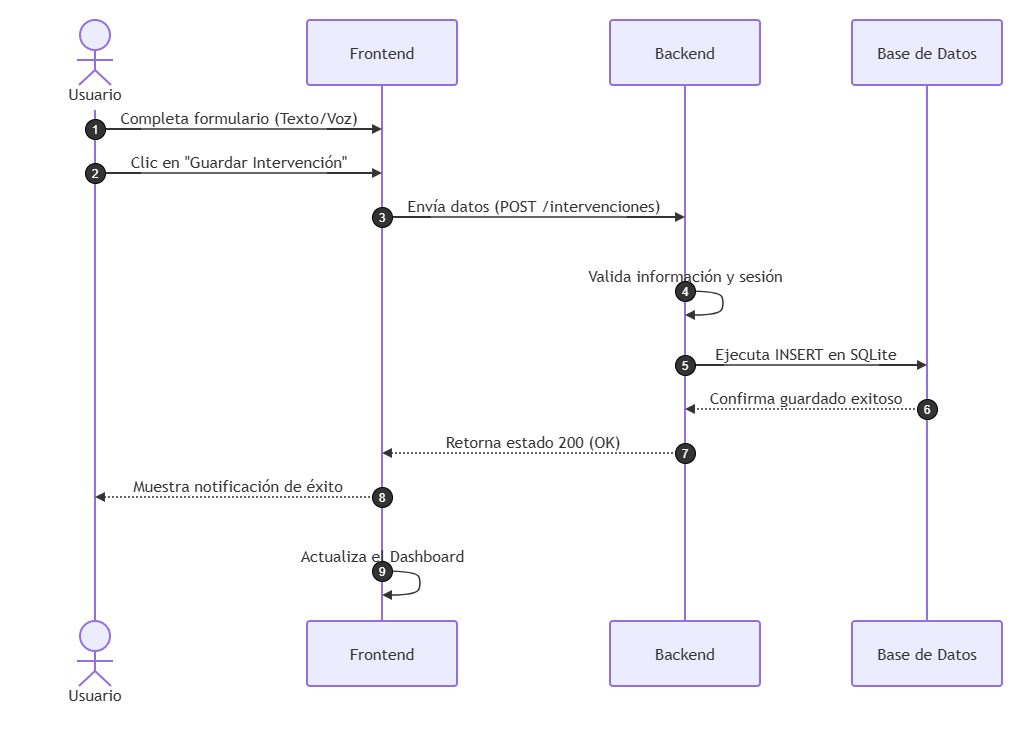

The diagram above was exported from draw.io. Its source (the exported page's mxGraphModel, read from the mxfile embedded in the PNG):
<mxGraphModel dx="766" dy="420" grid="1" gridSize="10" guides="1" tooltips="1" connect="1" arrows="1" fold="1" page="1" pageScale="1" pageWidth="827" pageHeight="1169" math="0" shadow="0">
  <root>
    <mxCell id="0" />
    <mxCell id="1" parent="0" />
    <UserObject label="" mermaidData="{&#10;  &quot;data&quot;: &quot;sequenceDiagram\n    autonumber\n    actor Usuario\n    participant Frontend\n    participant Backend\n    participant BD as Base de Datos\n\n    Usuario-&gt;&gt;Frontend: Completa formulario (Texto/Voz)\n    Usuario-&gt;&gt;Frontend: Clic en \&quot;Guardar Intervención\&quot;\n    Frontend-&gt;&gt;Backend: Envía datos (POST /intervenciones)\n    Backend-&gt;&gt;Backend: Valida información y sesión\n    Backend-&gt;&gt;BD: Ejecuta INSERT en SQLite\n    BD--&gt;&gt;Backend: Confirma guardado exitoso\n    Backend--&gt;&gt;Frontend: Retorna estado 200 (OK)\n    Frontend--&gt;&gt;Usuario: Muestra notificación de éxito\n    Frontend-&gt;&gt;Frontend: Actualiza el Dashboard&quot;,&#10;  &quot;config&quot;: null&#10;}" id="E4Dx7ow1eVPbdkx0y6tx-18">
      <mxCell connectable="0" parent="1" style="group;transparentBounds=1;editIcon=1;lockedGroup=0;groupPadding=20;" vertex="1">
        <mxGeometry as="geometry" />
      </mxCell>
    </UserObject>
    <UserObject label="Usuario" mermaidId="n:Usuario" mermaidBaseStyle="html=1;shape=umlLifeline;perimeter=lifelinePerimeter;whiteSpace=wrap;container=1;dropTarget=0;collapsible=0;recursiveResize=0;outlineConnect=0;portConstraint=eastwest;newEdgeStyle={&quot;edgeStyle&quot;:&quot;elbowEdgeStyle&quot;,&quot;elbow&quot;:&quot;vertical&quot;,&quot;curved&quot;:0,&quot;rounded&quot;:0};lifelineDashed=0;strokeWidth=2;rounded=1;absoluteArcSize=1;arcSize=6;lifelineColor=light-dark(#9370DB,#cccccc);participant=seqActorStick;verticalAlign=bottom;align=center;spacingBottom=4;size=90;fillColor=light-dark(#ECECFF,#1f2020);strokeColor=light-dark(#9370DB,#cccccc);fontColor=light-dark(#333333,#cccccc);fontFamily=Trebuchet MS,Verdana,Arial,sans-serif;fontSize=16;" mermaidBaseValue="Usuario" id="E4Dx7ow1eVPbdkx0y6tx-19">
      <mxCell parent="E4Dx7ow1eVPbdkx0y6tx-18" style="html=1;shape=umlLifeline;perimeter=lifelinePerimeter;whiteSpace=wrap;container=1;dropTarget=0;collapsible=0;recursiveResize=0;outlineConnect=0;portConstraint=eastwest;newEdgeStyle={&quot;edgeStyle&quot;:&quot;elbowEdgeStyle&quot;,&quot;elbow&quot;:&quot;vertical&quot;,&quot;curved&quot;:0,&quot;rounded&quot;:0};lifelineDashed=0;strokeWidth=2;rounded=1;absoluteArcSize=1;arcSize=6;lifelineColor=light-dark(#9370DB,#cccccc);participant=seqActorStick;verticalAlign=bottom;align=center;spacingBottom=4;size=90;fillColor=light-dark(#ECECFF,#1f2020);strokeColor=light-dark(#9370DB,#cccccc);fontColor=light-dark(#333333,#cccccc);fontFamily=Trebuchet MS,Verdana,Arial,sans-serif;fontSize=16;" vertex="1">
        <mxGeometry height="601" width="150" x="40" y="60" as="geometry" />
      </mxCell>
    </UserObject>
    <mxCell id="E4Dx7ow1eVPbdkx0y6tx-20" parent="E4Dx7ow1eVPbdkx0y6tx-18" style="html=1;shape=umlLifeline;perimeter=lifelinePerimeter;whiteSpace=wrap;container=1;dropTarget=0;collapsible=0;recursiveResize=0;outlineConnect=0;portConstraint=eastwest;lifelineDashed=0;strokeWidth=2;rounded=1;absoluteArcSize=1;arcSize=6;lifelineColor=light-dark(#9370DB,#cccccc);size=90;participant=seqActorStick;verticalAlign=bottom;align=center;spacingBottom=4;fillColor=light-dark(#ECECFF,#1f2020);strokeColor=light-dark(#9370DB,#cccccc);fontColor=light-dark(#333333,#cccccc);fontFamily=Trebuchet MS,Verdana,Arial,sans-serif;fontSize=16;" value="Usuario" vertex="1">
      <mxGeometry height="90" width="150" x="40" y="661" as="geometry" />
    </mxCell>
    <UserObject label="Frontend" mermaidId="n:Frontend" mermaidBaseStyle="html=1;shape=umlLifeline;perimeter=lifelinePerimeter;whiteSpace=wrap;container=1;dropTarget=0;collapsible=0;recursiveResize=0;outlineConnect=0;portConstraint=eastwest;newEdgeStyle={&quot;edgeStyle&quot;:&quot;elbowEdgeStyle&quot;,&quot;elbow&quot;:&quot;vertical&quot;,&quot;curved&quot;:0,&quot;rounded&quot;:0};lifelineDashed=0;strokeWidth=2;rounded=1;absoluteArcSize=1;arcSize=6;lifelineColor=light-dark(#9370DB,#cccccc);size=65;fillColor=light-dark(#ECECFF,#1f2020);strokeColor=light-dark(#9370DB,#cccccc);fontColor=light-dark(#333333,#cccccc);fontFamily=Trebuchet MS,Verdana,Arial,sans-serif;fontSize=16;" mermaidBaseValue="Frontend" id="E4Dx7ow1eVPbdkx0y6tx-21">
      <mxCell parent="E4Dx7ow1eVPbdkx0y6tx-18" style="html=1;shape=umlLifeline;perimeter=lifelinePerimeter;whiteSpace=wrap;container=1;dropTarget=0;collapsible=0;recursiveResize=0;outlineConnect=0;portConstraint=eastwest;newEdgeStyle={&quot;edgeStyle&quot;:&quot;elbowEdgeStyle&quot;,&quot;elbow&quot;:&quot;vertical&quot;,&quot;curved&quot;:0,&quot;rounded&quot;:0};lifelineDashed=0;strokeWidth=2;rounded=1;absoluteArcSize=1;arcSize=6;lifelineColor=light-dark(#9370DB,#cccccc);size=65;fillColor=light-dark(#ECECFF,#1f2020);strokeColor=light-dark(#9370DB,#cccccc);fontColor=light-dark(#333333,#cccccc);fontFamily=Trebuchet MS,Verdana,Arial,sans-serif;fontSize=16;" vertex="1">
        <mxGeometry height="601" width="150" x="327" y="60" as="geometry" />
      </mxCell>
    </UserObject>
    <mxCell id="E4Dx7ow1eVPbdkx0y6tx-22" parent="E4Dx7ow1eVPbdkx0y6tx-18" style="html=1;rounded=1;absoluteArcSize=1;arcSize=6;verticalAlign=middle;align=center;strokeWidth=2;whiteSpace=wrap;fillColor=light-dark(#ECECFF,#1f2020);strokeColor=light-dark(#9370DB,#cccccc);fontColor=light-dark(#333333,#cccccc);fontFamily=Trebuchet MS,Verdana,Arial,sans-serif;fontSize=16;" value="Frontend" vertex="1">
      <mxGeometry height="65" width="150" x="327" y="661" as="geometry" />
    </mxCell>
    <UserObject label="Backend" mermaidId="n:Backend" mermaidBaseStyle="html=1;shape=umlLifeline;perimeter=lifelinePerimeter;whiteSpace=wrap;container=1;dropTarget=0;collapsible=0;recursiveResize=0;outlineConnect=0;portConstraint=eastwest;newEdgeStyle={&quot;edgeStyle&quot;:&quot;elbowEdgeStyle&quot;,&quot;elbow&quot;:&quot;vertical&quot;,&quot;curved&quot;:0,&quot;rounded&quot;:0};lifelineDashed=0;strokeWidth=2;rounded=1;absoluteArcSize=1;arcSize=6;lifelineColor=light-dark(#9370DB,#cccccc);size=65;fillColor=light-dark(#ECECFF,#1f2020);strokeColor=light-dark(#9370DB,#cccccc);fontColor=light-dark(#333333,#cccccc);fontFamily=Trebuchet MS,Verdana,Arial,sans-serif;fontSize=16;" mermaidBaseValue="Backend" id="E4Dx7ow1eVPbdkx0y6tx-23">
      <mxCell parent="E4Dx7ow1eVPbdkx0y6tx-18" style="html=1;shape=umlLifeline;perimeter=lifelinePerimeter;whiteSpace=wrap;container=1;dropTarget=0;collapsible=0;recursiveResize=0;outlineConnect=0;portConstraint=eastwest;newEdgeStyle={&quot;edgeStyle&quot;:&quot;elbowEdgeStyle&quot;,&quot;elbow&quot;:&quot;vertical&quot;,&quot;curved&quot;:0,&quot;rounded&quot;:0};lifelineDashed=0;strokeWidth=2;rounded=1;absoluteArcSize=1;arcSize=6;lifelineColor=light-dark(#9370DB,#cccccc);size=65;fillColor=light-dark(#ECECFF,#1f2020);strokeColor=light-dark(#9370DB,#cccccc);fontColor=light-dark(#333333,#cccccc);fontFamily=Trebuchet MS,Verdana,Arial,sans-serif;fontSize=16;" vertex="1">
        <mxGeometry height="601" width="150" x="630" y="60" as="geometry" />
      </mxCell>
    </UserObject>
    <mxCell id="E4Dx7ow1eVPbdkx0y6tx-24" parent="E4Dx7ow1eVPbdkx0y6tx-18" style="html=1;rounded=1;absoluteArcSize=1;arcSize=6;verticalAlign=middle;align=center;strokeWidth=2;whiteSpace=wrap;fillColor=light-dark(#ECECFF,#1f2020);strokeColor=light-dark(#9370DB,#cccccc);fontColor=light-dark(#333333,#cccccc);fontFamily=Trebuchet MS,Verdana,Arial,sans-serif;fontSize=16;" value="Backend" vertex="1">
      <mxGeometry height="65" width="150" x="630" y="661" as="geometry" />
    </mxCell>
    <UserObject label="Base de Datos" mermaidId="n:BD" mermaidBaseStyle="html=1;shape=umlLifeline;perimeter=lifelinePerimeter;whiteSpace=wrap;container=1;dropTarget=0;collapsible=0;recursiveResize=0;outlineConnect=0;portConstraint=eastwest;newEdgeStyle={&quot;edgeStyle&quot;:&quot;elbowEdgeStyle&quot;,&quot;elbow&quot;:&quot;vertical&quot;,&quot;curved&quot;:0,&quot;rounded&quot;:0};lifelineDashed=0;strokeWidth=2;rounded=1;absoluteArcSize=1;arcSize=6;lifelineColor=light-dark(#9370DB,#cccccc);size=65;fillColor=light-dark(#ECECFF,#1f2020);strokeColor=light-dark(#9370DB,#cccccc);fontColor=light-dark(#333333,#cccccc);fontFamily=Trebuchet MS,Verdana,Arial,sans-serif;fontSize=16;" mermaidBaseValue="Base de Datos" id="E4Dx7ow1eVPbdkx0y6tx-25">
      <mxCell parent="E4Dx7ow1eVPbdkx0y6tx-18" style="html=1;shape=umlLifeline;perimeter=lifelinePerimeter;whiteSpace=wrap;container=1;dropTarget=0;collapsible=0;recursiveResize=0;outlineConnect=0;portConstraint=eastwest;newEdgeStyle={&quot;edgeStyle&quot;:&quot;elbowEdgeStyle&quot;,&quot;elbow&quot;:&quot;vertical&quot;,&quot;curved&quot;:0,&quot;rounded&quot;:0};lifelineDashed=0;strokeWidth=2;rounded=1;absoluteArcSize=1;arcSize=6;lifelineColor=light-dark(#9370DB,#cccccc);size=65;fillColor=light-dark(#ECECFF,#1f2020);strokeColor=light-dark(#9370DB,#cccccc);fontColor=light-dark(#333333,#cccccc);fontFamily=Trebuchet MS,Verdana,Arial,sans-serif;fontSize=16;" vertex="1">
        <mxGeometry height="601" width="150" x="872" y="60" as="geometry" />
      </mxCell>
    </UserObject>
    <mxCell id="E4Dx7ow1eVPbdkx0y6tx-26" parent="E4Dx7ow1eVPbdkx0y6tx-18" style="html=1;rounded=1;absoluteArcSize=1;arcSize=6;verticalAlign=middle;align=center;strokeWidth=2;whiteSpace=wrap;fillColor=light-dark(#ECECFF,#1f2020);strokeColor=light-dark(#9370DB,#cccccc);fontColor=light-dark(#333333,#cccccc);fontFamily=Trebuchet MS,Verdana,Arial,sans-serif;fontSize=16;" value="Base de Datos" vertex="1">
      <mxGeometry height="65" width="150" x="872" y="661" as="geometry" />
    </mxCell>
    <UserObject label="Completa formulario (Texto/Voz)" mermaidId="e:Usuario-&gt;Frontend#0" mermaidBaseStyle="endArrow=block;verticalAlign=bottom;edgeStyle=elbowEdgeStyle;elbow=vertical;curved=0;rounded=0;fontSize=16;labelBackgroundColor=none;strokeWidth=1.5;strokeColor=light-dark(#333333,#cccccc);fontColor=light-dark(#333333,#cccccc);fontFamily=Trebuchet MS,Verdana,Arial,sans-serif;" mermaidBaseValue="Completa formulario (Texto/Voz)" id="E4Dx7ow1eVPbdkx0y6tx-27">
      <mxCell edge="1" parent="E4Dx7ow1eVPbdkx0y6tx-18" style="endArrow=block;verticalAlign=bottom;edgeStyle=elbowEdgeStyle;elbow=vertical;curved=0;rounded=0;fontSize=16;labelBackgroundColor=none;strokeWidth=1.5;strokeColor=light-dark(#333333,#cccccc);fontColor=light-dark(#333333,#cccccc);fontFamily=Trebuchet MS,Verdana,Arial,sans-serif;">
        <mxGeometry relative="1" as="geometry">
          <Array as="points">
            <mxPoint x="259" y="169" />
          </Array>
          <mxPoint x="115" y="169" as="sourcePoint" />
          <mxPoint x="402" y="169" as="targetPoint" />
        </mxGeometry>
      </mxCell>
    </UserObject>
    <mxCell id="E4Dx7ow1eVPbdkx0y6tx-28" parent="E4Dx7ow1eVPbdkx0y6tx-18" style="ellipse;aspect=fixed;fillColor=light-dark(#333333,#cccccc);align=center;verticalAlign=middle;fontColor=light-dark(#FFFFFF,#333333);fontSize=12;" value="1" vertex="1">
      <mxGeometry height="20" width="20" x="105" y="159" as="geometry" />
    </mxCell>
    <UserObject label="Clic en &quot;Guardar Intervención&quot;" mermaidId="e:Usuario-&gt;Frontend#1" mermaidBaseStyle="endArrow=block;verticalAlign=bottom;edgeStyle=elbowEdgeStyle;elbow=vertical;curved=0;rounded=0;fontSize=16;labelBackgroundColor=none;strokeWidth=1.5;strokeColor=light-dark(#333333,#cccccc);fontColor=light-dark(#333333,#cccccc);fontFamily=Trebuchet MS,Verdana,Arial,sans-serif;" mermaidBaseValue="Clic en &quot;Guardar Intervención&quot;" id="E4Dx7ow1eVPbdkx0y6tx-29">
      <mxCell edge="1" parent="E4Dx7ow1eVPbdkx0y6tx-18" style="endArrow=block;verticalAlign=bottom;edgeStyle=elbowEdgeStyle;elbow=vertical;curved=0;rounded=0;fontSize=16;labelBackgroundColor=none;strokeWidth=1.5;strokeColor=light-dark(#333333,#cccccc);fontColor=light-dark(#333333,#cccccc);fontFamily=Trebuchet MS,Verdana,Arial,sans-serif;">
        <mxGeometry relative="1" as="geometry">
          <Array as="points">
            <mxPoint x="259" y="213" />
          </Array>
          <mxPoint x="115" y="213" as="sourcePoint" />
          <mxPoint x="402" y="213" as="targetPoint" />
        </mxGeometry>
      </mxCell>
    </UserObject>
    <mxCell id="E4Dx7ow1eVPbdkx0y6tx-30" parent="E4Dx7ow1eVPbdkx0y6tx-18" style="ellipse;aspect=fixed;fillColor=light-dark(#333333,#cccccc);align=center;verticalAlign=middle;fontColor=light-dark(#FFFFFF,#333333);fontSize=12;" value="2" vertex="1">
      <mxGeometry height="20" width="20" x="105" y="203" as="geometry" />
    </mxCell>
    <UserObject label="Envía datos (POST /intervenciones)" mermaidId="e:Frontend-&gt;Backend#0" mermaidBaseStyle="endArrow=block;verticalAlign=bottom;edgeStyle=elbowEdgeStyle;elbow=vertical;curved=0;rounded=0;fontSize=16;labelBackgroundColor=none;strokeWidth=1.5;strokeColor=light-dark(#333333,#cccccc);fontColor=light-dark(#333333,#cccccc);fontFamily=Trebuchet MS,Verdana,Arial,sans-serif;" mermaidBaseValue="Envía datos (POST /intervenciones)" id="E4Dx7ow1eVPbdkx0y6tx-31">
      <mxCell edge="1" parent="E4Dx7ow1eVPbdkx0y6tx-18" style="endArrow=block;verticalAlign=bottom;edgeStyle=elbowEdgeStyle;elbow=vertical;curved=0;rounded=0;fontSize=16;labelBackgroundColor=none;strokeWidth=1.5;strokeColor=light-dark(#333333,#cccccc);fontColor=light-dark(#333333,#cccccc);fontFamily=Trebuchet MS,Verdana,Arial,sans-serif;">
        <mxGeometry relative="1" as="geometry">
          <Array as="points">
            <mxPoint x="554" y="257" />
          </Array>
          <mxPoint x="402" y="257" as="sourcePoint" />
          <mxPoint x="705" y="257" as="targetPoint" />
        </mxGeometry>
      </mxCell>
    </UserObject>
    <mxCell id="E4Dx7ow1eVPbdkx0y6tx-32" parent="E4Dx7ow1eVPbdkx0y6tx-18" style="ellipse;aspect=fixed;fillColor=light-dark(#333333,#cccccc);align=center;verticalAlign=middle;fontColor=light-dark(#FFFFFF,#333333);fontSize=12;" value="3" vertex="1">
      <mxGeometry height="20" width="20" x="392" y="247" as="geometry" />
    </mxCell>
    <UserObject label="" mermaidId="e:Backend-&gt;Backend#0" mermaidBaseStyle="edgeStyle=none;curved=1;endArrow=block;verticalAlign=bottom;align=center;fontSize=16;labelBackgroundColor=none;strokeWidth=1.5;strokeColor=light-dark(#333333,#cccccc);fontColor=light-dark(#333333,#cccccc);fontFamily=Trebuchet MS,Verdana,Arial,sans-serif;" mermaidBaseValue="" id="E4Dx7ow1eVPbdkx0y6tx-33">
      <mxCell edge="1" parent="E4Dx7ow1eVPbdkx0y6tx-18" style="edgeStyle=none;curved=1;endArrow=block;verticalAlign=bottom;align=center;fontSize=16;labelBackgroundColor=none;strokeWidth=1.5;strokeColor=light-dark(#333333,#cccccc);fontColor=light-dark(#333333,#cccccc);fontFamily=Trebuchet MS,Verdana,Arial,sans-serif;rounded=0;">
        <mxGeometry relative="1" as="geometry">
          <Array as="points">
            <mxPoint x="740" y="331" />
            <mxPoint x="744" y="343" />
            <mxPoint x="740" y="355" />
          </Array>
          <mxPoint x="705" y="331" as="sourcePoint" />
          <mxPoint x="705" y="355" as="targetPoint" />
        </mxGeometry>
      </mxCell>
    </UserObject>
    <mxCell id="E4Dx7ow1eVPbdkx0y6tx-34" parent="E4Dx7ow1eVPbdkx0y6tx-18" style="text;html=1;strokeColor=none;fillColor=none;align=center;verticalAlign=middle;fontFamily=Trebuchet MS,Verdana,Arial,sans-serif;fontSize=16;fontColor=light-dark(#333333,#cccccc);" value="Valida información y sesión" vertex="1">
      <mxGeometry height="18" width="200" x="605" y="307" as="geometry" />
    </mxCell>
    <mxCell id="E4Dx7ow1eVPbdkx0y6tx-35" parent="E4Dx7ow1eVPbdkx0y6tx-18" style="ellipse;aspect=fixed;fillColor=light-dark(#333333,#cccccc);align=center;verticalAlign=middle;fontColor=light-dark(#FFFFFF,#333333);fontSize=12;" value="4" vertex="1">
      <mxGeometry height="20" width="20" x="695" y="321" as="geometry" />
    </mxCell>
    <UserObject label="Ejecuta INSERT en SQLite" mermaidId="e:Backend-&gt;BD#0" mermaidBaseStyle="endArrow=block;verticalAlign=bottom;edgeStyle=elbowEdgeStyle;elbow=vertical;curved=0;rounded=0;fontSize=16;labelBackgroundColor=none;strokeWidth=1.5;strokeColor=light-dark(#333333,#cccccc);fontColor=light-dark(#333333,#cccccc);fontFamily=Trebuchet MS,Verdana,Arial,sans-serif;" mermaidBaseValue="Ejecuta INSERT en SQLite" id="E4Dx7ow1eVPbdkx0y6tx-36">
      <mxCell edge="1" parent="E4Dx7ow1eVPbdkx0y6tx-18" style="endArrow=block;verticalAlign=bottom;edgeStyle=elbowEdgeStyle;elbow=vertical;curved=0;rounded=0;fontSize=16;labelBackgroundColor=none;strokeWidth=1.5;strokeColor=light-dark(#333333,#cccccc);fontColor=light-dark(#333333,#cccccc);fontFamily=Trebuchet MS,Verdana,Arial,sans-serif;">
        <mxGeometry relative="1" as="geometry">
          <Array as="points">
            <mxPoint x="826" y="405" />
          </Array>
          <mxPoint x="705" y="405" as="sourcePoint" />
          <mxPoint x="947" y="405" as="targetPoint" />
        </mxGeometry>
      </mxCell>
    </UserObject>
    <mxCell id="E4Dx7ow1eVPbdkx0y6tx-37" parent="E4Dx7ow1eVPbdkx0y6tx-18" style="ellipse;aspect=fixed;fillColor=light-dark(#333333,#cccccc);align=center;verticalAlign=middle;fontColor=light-dark(#FFFFFF,#333333);fontSize=12;" value="5" vertex="1">
      <mxGeometry height="20" width="20" x="695" y="395" as="geometry" />
    </mxCell>
    <UserObject label="Confirma guardado exitoso" mermaidId="e:BD-&gt;Backend#0" mermaidBaseStyle="dashed=1;fixDash=1;dashPattern=2 2;endArrow=block;verticalAlign=bottom;edgeStyle=elbowEdgeStyle;elbow=vertical;curved=0;rounded=0;fontSize=16;labelBackgroundColor=none;strokeWidth=1.5;strokeColor=light-dark(#333333,#cccccc);fontColor=light-dark(#333333,#cccccc);fontFamily=Trebuchet MS,Verdana,Arial,sans-serif;" mermaidBaseValue="Confirma guardado exitoso" id="E4Dx7ow1eVPbdkx0y6tx-38">
      <mxCell edge="1" parent="E4Dx7ow1eVPbdkx0y6tx-18" style="dashed=1;fixDash=1;dashPattern=2 2;endArrow=block;verticalAlign=bottom;edgeStyle=elbowEdgeStyle;elbow=vertical;curved=0;rounded=0;fontSize=16;labelBackgroundColor=none;strokeWidth=1.5;strokeColor=light-dark(#333333,#cccccc);fontColor=light-dark(#333333,#cccccc);fontFamily=Trebuchet MS,Verdana,Arial,sans-serif;">
        <mxGeometry relative="1" as="geometry">
          <Array as="points">
            <mxPoint x="826" y="449" />
          </Array>
          <mxPoint x="947" y="449" as="sourcePoint" />
          <mxPoint x="705" y="449" as="targetPoint" />
        </mxGeometry>
      </mxCell>
    </UserObject>
    <mxCell id="E4Dx7ow1eVPbdkx0y6tx-39" parent="E4Dx7ow1eVPbdkx0y6tx-18" style="ellipse;aspect=fixed;fillColor=light-dark(#333333,#cccccc);align=center;verticalAlign=middle;fontColor=light-dark(#FFFFFF,#333333);fontSize=12;" value="6" vertex="1">
      <mxGeometry height="20" width="20" x="937" y="439" as="geometry" />
    </mxCell>
    <UserObject label="Retorna estado 200 (OK)" mermaidId="e:Backend-&gt;Frontend#0" mermaidBaseStyle="dashed=1;fixDash=1;dashPattern=2 2;endArrow=block;verticalAlign=bottom;edgeStyle=elbowEdgeStyle;elbow=vertical;curved=0;rounded=0;fontSize=16;labelBackgroundColor=none;strokeWidth=1.5;strokeColor=light-dark(#333333,#cccccc);fontColor=light-dark(#333333,#cccccc);fontFamily=Trebuchet MS,Verdana,Arial,sans-serif;" mermaidBaseValue="Retorna estado 200 (OK)" id="E4Dx7ow1eVPbdkx0y6tx-40">
      <mxCell edge="1" parent="E4Dx7ow1eVPbdkx0y6tx-18" style="dashed=1;fixDash=1;dashPattern=2 2;endArrow=block;verticalAlign=bottom;edgeStyle=elbowEdgeStyle;elbow=vertical;curved=0;rounded=0;fontSize=16;labelBackgroundColor=none;strokeWidth=1.5;strokeColor=light-dark(#333333,#cccccc);fontColor=light-dark(#333333,#cccccc);fontFamily=Trebuchet MS,Verdana,Arial,sans-serif;">
        <mxGeometry relative="1" as="geometry">
          <Array as="points">
            <mxPoint x="554" y="493" />
          </Array>
          <mxPoint x="705" y="493" as="sourcePoint" />
          <mxPoint x="402" y="493" as="targetPoint" />
        </mxGeometry>
      </mxCell>
    </UserObject>
    <mxCell id="E4Dx7ow1eVPbdkx0y6tx-41" parent="E4Dx7ow1eVPbdkx0y6tx-18" style="ellipse;aspect=fixed;fillColor=light-dark(#333333,#cccccc);align=center;verticalAlign=middle;fontColor=light-dark(#FFFFFF,#333333);fontSize=12;" value="7" vertex="1">
      <mxGeometry height="20" width="20" x="695" y="483" as="geometry" />
    </mxCell>
    <UserObject label="Muestra notificación de éxito" mermaidId="e:Frontend-&gt;Usuario#0" mermaidBaseStyle="dashed=1;fixDash=1;dashPattern=2 2;endArrow=block;verticalAlign=bottom;edgeStyle=elbowEdgeStyle;elbow=vertical;curved=0;rounded=0;fontSize=16;labelBackgroundColor=none;strokeWidth=1.5;strokeColor=light-dark(#333333,#cccccc);fontColor=light-dark(#333333,#cccccc);fontFamily=Trebuchet MS,Verdana,Arial,sans-serif;" mermaidBaseValue="Muestra notificación de éxito" id="E4Dx7ow1eVPbdkx0y6tx-42">
      <mxCell edge="1" parent="E4Dx7ow1eVPbdkx0y6tx-18" style="dashed=1;fixDash=1;dashPattern=2 2;endArrow=block;verticalAlign=bottom;edgeStyle=elbowEdgeStyle;elbow=vertical;curved=0;rounded=0;fontSize=16;labelBackgroundColor=none;strokeWidth=1.5;strokeColor=light-dark(#333333,#cccccc);fontColor=light-dark(#333333,#cccccc);fontFamily=Trebuchet MS,Verdana,Arial,sans-serif;">
        <mxGeometry relative="1" as="geometry">
          <Array as="points">
            <mxPoint x="259" y="537" />
          </Array>
          <mxPoint x="402" y="537" as="sourcePoint" />
          <mxPoint x="115" y="537" as="targetPoint" />
        </mxGeometry>
      </mxCell>
    </UserObject>
    <mxCell id="E4Dx7ow1eVPbdkx0y6tx-43" parent="E4Dx7ow1eVPbdkx0y6tx-18" style="ellipse;aspect=fixed;fillColor=light-dark(#333333,#cccccc);align=center;verticalAlign=middle;fontColor=light-dark(#FFFFFF,#333333);fontSize=12;" value="8" vertex="1">
      <mxGeometry height="20" width="20" x="392" y="527" as="geometry" />
    </mxCell>
    <UserObject label="" mermaidId="e:Frontend-&gt;Frontend#0" mermaidBaseStyle="edgeStyle=none;curved=1;endArrow=block;verticalAlign=bottom;align=center;fontSize=16;labelBackgroundColor=none;strokeWidth=1.5;strokeColor=light-dark(#333333,#cccccc);fontColor=light-dark(#333333,#cccccc);fontFamily=Trebuchet MS,Verdana,Arial,sans-serif;" mermaidBaseValue="" id="E4Dx7ow1eVPbdkx0y6tx-44">
      <mxCell edge="1" parent="E4Dx7ow1eVPbdkx0y6tx-18" style="edgeStyle=none;curved=1;endArrow=block;verticalAlign=bottom;align=center;fontSize=16;labelBackgroundColor=none;strokeWidth=1.5;strokeColor=light-dark(#333333,#cccccc);fontColor=light-dark(#333333,#cccccc);fontFamily=Trebuchet MS,Verdana,Arial,sans-serif;rounded=0;">
        <mxGeometry relative="1" as="geometry">
          <Array as="points">
            <mxPoint x="437" y="611" />
            <mxPoint x="441" y="623" />
            <mxPoint x="437" y="635" />
          </Array>
          <mxPoint x="402" y="611" as="sourcePoint" />
          <mxPoint x="402" y="635" as="targetPoint" />
        </mxGeometry>
      </mxCell>
    </UserObject>
    <mxCell id="E4Dx7ow1eVPbdkx0y6tx-45" parent="E4Dx7ow1eVPbdkx0y6tx-18" style="text;html=1;strokeColor=none;fillColor=none;align=center;verticalAlign=middle;fontFamily=Trebuchet MS,Verdana,Arial,sans-serif;fontSize=16;fontColor=light-dark(#333333,#cccccc);" value="Actualiza el Dashboard" vertex="1">
      <mxGeometry height="18" width="200" x="302" y="587" as="geometry" />
    </mxCell>
    <mxCell id="E4Dx7ow1eVPbdkx0y6tx-46" parent="E4Dx7ow1eVPbdkx0y6tx-18" style="ellipse;aspect=fixed;fillColor=light-dark(#333333,#cccccc);align=center;verticalAlign=middle;fontColor=light-dark(#FFFFFF,#333333);fontSize=12;" value="9" vertex="1">
      <mxGeometry height="20" width="20" x="392" y="601" as="geometry" />
    </mxCell>
  </root>
</mxGraphModel>